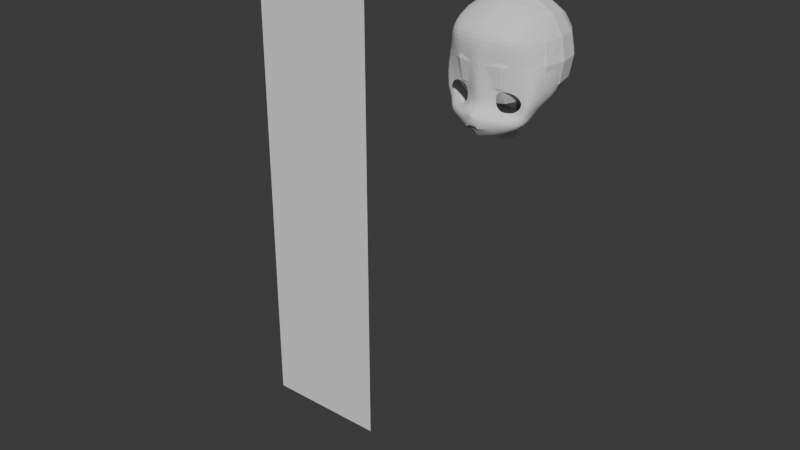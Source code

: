 # Source: WithLecture_1120.blend  (saved by Blender 5.2.44; exported with 4.5.12 LTS)
import bpy
from mathutils import Matrix  # noqa: F401  (used for matrix-valued properties, if any)

bpy.ops.wm.read_factory_settings(use_empty=True)
scene = bpy.context.scene
scene.name = 'Scene'

# ---- collections
col_collection = bpy.data.collections.new('Collection'); scene.collection.children.link(col_collection)

# ---- world
world_world = bpy.data.worlds.new('World'); scene.world = world_world
world_world.use_nodes = True; world_world.node_tree.nodes.clear()
_N = world_world.node_tree.nodes; _L = world_world.node_tree.links
n0 = _N.new('ShaderNodeOutputWorld'); n0.name = 'World Output'; n0.location = (200, 100)
n1 = _N.new('ShaderNodeBackground'); n1.name = 'Background'; n1.location = (-200, 100)
n1.inputs[0].default_value = (0.05088, 0.05088, 0.05088, 1.0)
_L.new(n1.outputs[0], n0.inputs[0])
n0.is_active_output = True
world_world.color = (0.05088, 0.05088, 0.05088)
world_world.sun_shadow_jitter_overblur = 0.0

# ---- meshes
me_plane = bpy.data.meshes.new('Plane')
me_plane.from_pydata([(-1.0, 0.0, -4.371e-08), (1.0, 0.0, -4.371e-08), (-1.0, 2.0, -4.371e-08), (1.0, 2.0, -4.371e-08)], [], [(0, 1, 3, 2)])
_uv = me_plane.uv_layers.new(name='UVMap')
_uv.uv.foreach_set('vector', [0.0, 0.0, 1.0, 0.0, 1.0, 1.0, 0.0, 1.0])
me_plane.update()
me_circle = bpy.data.meshes.new('Circle')
me_circle.from_pydata([(-0.01469, 0.1651, 0.63), (-0.125, 0.1345, 0.6348), (-0.1469, 0.005183, 0.6348), (-0.1086, -0.0827, 0.6169), (0.003919, -0.1062, 0.5946), (0.0922, -0.09479, 0.553), (0.1824, 0.02419, 0.5491), (0.1095, 0.1242, 0.5642), (-0.01814, 0.214, 0.6362), (-0.1798, 0.1723, 0.664), (-0.2066, 0.0001983, 0.6611), (-0.1886, -0.08943, 0.6983), (0.02461, -0.1521, 0.6411), (0.2116, -0.1558, 0.5323), (0.2899, 0.02561, 0.5201), (0.1479, 0.1593, 0.5567), (-0.3344, -0.2803, 0.8061), (-0.2999, -0.2794, 0.8061), (-0.256, -0.289, 0.8063), (-0.2863, -0.2967, 0.8061), (-0.3344, -0.2985, 0.8061), (-0.3344, -0.2518, 0.831), (-0.2779, -0.2513, 0.8313), (-0.137, -0.2885, 0.7455), (-0.2221, -0.3506, 0.7326), (-0.3344, -0.3875, 0.7342), (-0.3344, 0.1632, 0.7572), (-0.3344, 0.0001984, 0.7225), (-0.3344, -0.07388, 0.7362), (-0.2448, -0.1416, 0.8331), (-0.3344, -0.1208, 0.8629), (0.05162, -0.374, 0.5657), (-0.3344, -0.4868, 0.6418), (-0.1451, -0.4457, 0.6078), (0.01455, -0.1978, 0.6981), (0.1894, -0.2741, 0.5609), (0.2116, -0.1129, 0.2769), (0.2899, 0.04168, 0.2682), (0.04787, -0.316, 0.3081), (-0.3344, -0.4671, 0.5247), (-0.1418, -0.4067, 0.4308), (0.1553, -0.2115, 0.29), (0.01388, 0.567, 0.6811), (-0.1646, 0.5555, 0.7208), (0.228, 0.5151, 0.5325), (-0.3344, 0.5464, 0.7572), (0.2866, 0.2573, 0.4808), (0.3241, 0.2724, 0.2642), (-0.3344, -0.1055, 0.8153), (-0.3344, -0.1746, 0.8486), (-0.3081, -0.1288, 0.8523), (-0.306, -0.1129, 0.8092), (-0.3089, -0.1675, 0.8468), (-0.3104, -0.2976, 0.8061), (-0.3115, -0.3799, 0.7339), (-0.2856, -0.474, 0.633), (-0.2655, -0.4482, 0.5016), (-0.06238, -0.1029, 0.6093), (-0.0953, -0.1278, 0.6851), (-0.2751, -0.282, 0.8062), (-0.2446, -0.2586, 0.8144), (-0.1167, -0.168, 0.7706), (0.06564, 0.8847, 0.5508), (-0.1646, 0.9621, 0.541), (-0.3344, 0.9675, 0.5781), (0.07844, 1.055, 0.05987), (-0.1646, 1.144, 0.03301), (-0.3344, 1.168, 0.06146), (0.05497, 0.877, -0.3747), (-0.1646, 0.913, -0.4283), (-0.3344, 0.95, -0.4346), (-0.00545, 0.4575, -0.5645), (-0.1646, 0.443, -0.6314), (-0.3344, 0.4717, -0.6556), (0.007856, -0.0008602, -0.3922), (-0.1643, -0.03838, -0.4417), (-0.3344, -0.07614, -0.4648), (0.3648, 0.452, 0.003067), (0.2981, 0.02584, 0.04202), (-0.1322, 0.8071, 0.7438), (-0.3344, 0.8066, 0.7821), (0.07663, 0.7694, 0.701), (-0.1315, 0.718, -0.6221), (-0.3344, 0.7521, -0.6401), (0.07513, 0.7194, -0.5275), (0.3491, 0.7697, 0.01214), (-0.1572, 1.118, 0.1856), (-0.3344, 1.138, 0.2167), (0.08974, 1.029, 0.2145), (0.335, 0.4747, 0.2434), (0.3135, 0.768, 0.2263), (-0.16, 1.045, -0.2057), (-0.3344, 1.077, -0.1947), (0.07497, 0.9822, -0.1672), (0.1961, 0.453, -0.2671), (0.1628, 0.02457, -0.2016), (0.2258, 0.7731, -0.217), (-0.3344, 1.087, 0.4023), (0.2266, 0.7488, 0.4982), (-0.1522, 1.073, 0.368), (0.09087, 0.9832, 0.3974), (-0.1569, 0.1827, -0.5989), (-0.3344, 0.1833, -0.627), (0.01348, 0.2147, -0.5481), (0.3579, 0.2296, 0.008029), (0.2053, 0.2297, -0.2503), (-0.3344, -0.5559, -0.05599), (-0.3344, -0.2754, -0.007326), (-0.2391, -0.568, -0.01345), (-0.2174, -0.2988, 0.03988), (-0.1949, -0.5941, 0.0782), (-0.1609, -0.3517, 0.1467), (-0.2136, -0.6131, 0.1453), (-0.184, -0.3899, 0.2238), (-0.2647, -0.6271, 0.1944), (-0.2472, -0.4179, 0.2802), (-0.3344, -0.6322, 0.2124), (-0.3344, -0.4281, 0.3008), (-0.3344, -0.2128, -0.1073), (-0.1958, -0.2344, -0.04491), (-0.07802, -0.3021, 0.1531), (-0.1555, -0.3877, 0.2487), (-0.2407, -0.4276, 0.3205), (-0.3344, -0.4422, 0.3479), (-0.1895, -0.1489, -0.2798), (-0.3344, -0.1583, -0.3268), (0.1353, -0.1177, 0.08185), (0.02662, -0.1154, -0.09697), (-0.06436, -0.09376, -0.2489), (-0.1926, -0.1916, -0.1623), (-0.3344, -0.1856, -0.217), (0.03507, -0.2028, 0.1127), (-0.08557, -0.1733, -0.07026), (-0.1053, -0.1626, -0.1694)], [], [(7, 6, 14, 15), (5, 4, 12, 13), (3, 2, 10, 11), (1, 0, 8, 9), (0, 7, 15, 8), (6, 5, 13, 14), (57, 3, 11, 58), (2, 1, 9, 10), (18, 19, 24, 23), (16, 17, 22, 21), (53, 20, 25, 54), (59, 18, 23, 60), (11, 10, 27, 28), (10, 9, 26, 27), (11, 51, 50, 29), (22, 29, 50, 52), (35, 34, 23, 31), (55, 54, 25, 32), (31, 23, 24, 33), (60, 61, 29, 22), (13, 12, 34, 35), (58, 11, 29, 61), (31, 33, 40, 38), (13, 35, 41, 36), (55, 32, 39, 56), (14, 13, 36, 37), (35, 31, 38, 41), (26, 9, 43, 45), (8, 15, 44, 42), (9, 8, 42, 43), (46, 44, 15, 14), (47, 46, 14, 37), (50, 51, 48, 30), (48, 51, 11, 28), (52, 50, 30, 49), (49, 21, 22, 52), (33, 55, 56, 40), (33, 24, 54, 55), (19, 53, 54, 24), (12, 58, 61, 34), (23, 34, 61, 60), (17, 59, 60, 22), (4, 57, 58, 12), (80, 79, 63, 64), (87, 86, 66, 67), (86, 88, 65, 66), (92, 91, 69, 70), (91, 93, 68, 69), (79, 81, 62, 63), (83, 82, 72, 73), (102, 101, 75, 76), (101, 103, 74, 75), (82, 84, 71, 72), (98, 100, 62, 81), (105, 94, 77, 104), (96, 94, 71, 84), (93, 96, 84, 68), (44, 98, 81, 42), (69, 68, 84, 82), (70, 69, 82, 83), (43, 42, 81, 79), (45, 43, 79, 80), (77, 85, 90, 89), (85, 65, 88, 90), (99, 100, 88, 86), (97, 99, 86, 87), (65, 85, 96, 93), (85, 77, 94, 96), (103, 71, 94, 105), (66, 65, 93, 91), (67, 66, 91, 92), (64, 63, 99, 97), (63, 62, 100, 99), (89, 90, 98, 44), (90, 88, 100, 98), (44, 46, 47, 89), (74, 103, 105, 95), (95, 105, 104, 78), (72, 71, 103, 101), (73, 72, 101, 102), (104, 77, 89, 47), (78, 104, 47, 37), (106, 107, 109, 108), (108, 109, 111, 110), (110, 111, 113, 112), (112, 113, 115, 114), (114, 115, 117, 116), (111, 109, 119, 120), (109, 107, 118, 119), (117, 115, 122, 123), (115, 113, 121, 122), (113, 111, 120, 121), (129, 119, 118, 130), (131, 120, 119, 132), (75, 124, 125, 76), (78, 126, 127, 95), (36, 126, 78, 37), (128, 133, 129, 124), (74, 95, 127, 128), (74, 128, 124, 75), (39, 123, 122, 56), (56, 122, 121, 40), (40, 121, 120, 38), (127, 132, 133, 128), (126, 131, 132, 127), (124, 129, 130, 125), (119, 129, 133, 132), (41, 131, 126, 36), (38, 120, 131, 41)])
_uv = me_circle.uv_layers.new(name='UVMap')
_uv.uv.foreach_set('vector', [0.0, 0.0, 0.0, 0.0, 0.0, 0.0, 0.0, 0.0, 0.0, 0.0, 0.0, 0.0, 0.0, 0.0, 0.0, 0.0, 0.0, 0.0, 0.0, 0.0, 0.0, 0.0, 0.0, 0.0, 0.0, 0.0, 0.0, 0.0, 0.0, 0.0, 0.0, 0.0, 0.0, 0.0, 0.0, 0.0, 0.0, 0.0, 0.0, 0.0, 0.0, 0.0, 0.0, 0.0, 0.0, 0.0, 0.0, 0.0, 0.0, 0.0, 0.0, 0.0, 0.0, 0.0, 0.0, 0.0, 0.0, 0.0, 0.0, 0.0, 0.0, 0.0, 0.0, 0.0, 0.0, 0.0, 0.0, 0.0, 0.0, 0.0, 0.0, 0.0, 0.0, 0.0, 0.0, 0.0, 0.0, 0.0, 0.0, 0.0, 0.0, 0.0, 0.0, 0.0, 0.0, 0.0, 0.0, 0.0, 0.0, 0.0, 0.0, 0.0, 0.0, 0.0, 0.0, 0.0, 0.0, 0.0, 0.0, 0.0, 0.0, 0.0, 0.0, 0.0, 0.0, 0.0, 0.0, 0.0, 0.0, 0.0, 0.0, 0.0, 0.0, 0.0, 0.0, 0.0, 0.0, 0.0, 0.0, 0.0, 0.0, 0.0, 0.0, 0.0, 0.0, 0.0, 0.0, 0.0, 0.0, 0.0, 0.0, 0.0, 0.0, 0.0, 0.0, 0.0, 0.0, 0.0, 0.0, 0.0, 0.0, 0.0, 0.0, 0.0, 0.0, 0.0, 0.0, 0.0, 0.0, 0.0, 0.0, 0.0, 0.0, 0.0, 0.0, 0.0, 0.0, 0.0, 0.0, 0.0, 0.0, 0.0, 0.0, 0.0, 0.0, 0.0, 0.0, 0.0, 0.0, 0.0, 0.0, 0.0, 0.0, 0.0, 0.0, 0.0, 0.0, 0.0, 0.0, 0.0, 0.0, 0.0, 0.0, 0.0, 0.0, 0.0, 0.0, 0.0, 0.0, 0.0, 0.0, 0.0, 0.0, 0.0, 0.0, 0.0, 0.0, 0.0, 0.02351, 0.04031, 0.0, 0.0, 0.0, 0.0, 0.0, 0.0, 0.0, 0.0, 0.0, 0.0, 0.0, 0.0, 0.0, 0.0, 0.0, 0.0, 0.0, 0.0, 0.0, 0.0, 0.0, 0.0, 0.0, 0.0, 0.0, 0.0, 0.0, 0.0, 0.0, 0.0, 0.0, 0.0, 0.0, 0.0, 0.0, 0.0, 0.0, 0.0, 0.0, 0.0, 0.0, 0.0, 0.0, 0.0, 0.0, 0.0, 0.0, 0.0, 0.0, 0.0, 0.0, 0.0, 0.0, 0.0, 0.0, 0.0, 0.0, 0.0, 0.0, 0.0, 0.0, 0.0, 0.0, 0.0, 0.0, 0.0, 0.0, 0.0, 0.0, 0.0, 0.0, 0.0, 0.0, 0.0, 0.0, 0.0, 0.0, 0.0, 0.0, 0.0, 0.0, 0.0, 0.0, 0.0, 0.0, 0.0, 0.0, 0.0, 0.0, 0.0, 0.0, 0.0, 0.02351, 0.04031, 0.0, 0.0, 0.0, 0.0, 0.0, 0.0, 0.0, 0.0, 0.0, 0.0, 0.0, 0.0, 0.0, 0.0, 0.0, 0.0, 0.0, 0.0, 0.0, 0.0, 0.0, 0.0, 0.0, 0.0, 0.0, 0.0, 0.0, 0.0, 0.0, 0.0, 0.0, 0.0, 0.0, 0.0, 0.0, 0.0, 0.0, 0.0, 0.0, 0.0, 0.0, 0.0, 0.0, 0.0, 0.0, 0.0, 0.0, 0.0, 0.0, 0.0, 0.0, 0.0, 0.0, 0.0, 0.0, 0.0, 0.0, 0.0, 0.0, 0.0, 0.0, 0.0, 0.0, 0.0, 0.0, 0.0, 0.0, 0.0, 0.0, 0.0, 0.0, 0.0, 0.0, 0.0, 0.0, 0.0, 0.0, 0.0, 0.0, 0.0, 0.0, 0.0, 0.0, 0.0, 0.0, 0.0, 0.0, 0.0, 0.0, 0.0, 0.0, 0.0, 0.0, 0.0, 0.0, 0.0, 0.0, 0.0, 0.0, 0.0, 0.0, 0.0, 0.0, 0.0, 0.0, 0.0, 0.0, 0.0, 0.0, 0.0, 0.0, 0.0, 0.0, 0.0, 0.0, 0.0, 0.0, 0.0, 0.0, 0.0, 0.0, 0.0, 0.0, 0.0, 0.0, 0.0, 0.0, 0.0, 0.0, 0.0, 0.0, 0.0, 0.0, 0.0, 0.0, 0.0, 0.0, 0.0, 0.0, 0.0, 0.0, 0.0, 0.0, 0.0, 0.0, 0.0, 0.0, 0.0, 0.0, 0.0, 0.0, 0.0, 0.0, 0.0, 0.0, 0.0, 0.0, 0.0, 0.0, 0.0, 0.0, 0.0, 0.0, 0.0, 0.0, 0.0, 0.0, 0.0, 0.0, 0.0, 0.0, 0.0, 0.0, 0.0, 0.0, 0.0, 0.0, 0.0, 0.0, 0.0, 0.0, 0.0, 0.0, 0.0, 0.0, 0.0, 0.0, 0.0, 0.0, 0.0, 0.0, 0.0, 0.0, 0.0, 0.0, 0.0, 0.0, 0.0, 0.0, 0.0, 0.0, 0.0, 0.0, 0.0, 0.0, 0.0, 0.0, 0.0, 0.0, 0.0, 0.0, 0.0, 0.0, 0.0, 0.0, 0.0, 0.0, 0.0, 0.0, 0.0, 0.0, 0.0, 0.0, 0.0, 0.0, 0.0, 0.0, 0.0, 0.0, 0.0, 0.0, 0.0, 0.0, 0.0, 0.0, 0.0, 0.0, 0.0, 0.0, 0.0, 0.0, 0.0, 0.0, 0.0, 0.0, 0.0, 0.0, 0.0, 0.0, 0.0, 0.0, 0.0, 0.0, 0.0, 0.0, 0.0, 0.0, 0.0, 0.0, 0.0, 0.0, 0.0, 0.0, 0.0, 0.0, 0.0, 0.0, 0.0, 0.0, 0.0, 0.0, 0.0, 0.0, 0.0, 0.0, 0.0, 0.0, 0.0, 0.0, 0.0, 0.0, 0.0, 0.0, 0.0, 0.0, 0.0, 0.0, 0.0, 0.0, 0.0, 0.0, 0.0, 0.0, 0.0, 0.0, 0.0, 0.0, 0.0, 0.0, 0.0, 0.0, 0.0, 0.0, 0.0, 0.0, 0.0, 0.0, 0.0, 0.0, 0.0, 0.0, 0.0, 0.0, 0.0, 0.0, 0.0, 0.0, 0.0, 0.0, 0.0, 0.0, 0.0, 0.0, 0.0, 0.0, 0.0, 0.0, 0.0, 0.0, 0.0, 0.0, 0.0, 0.0, 0.0, 0.0, 0.0, 0.0, 0.0, 0.0, 0.0, 0.0, 0.0, 0.0, 0.0, 0.0, 0.0, 0.0, 0.0, 0.0, 0.0, 0.0, 0.0, 0.0, 0.0, 0.0, 0.0, 0.0, 0.0, 0.0, 0.0, 0.0, 0.0, 1.0, 0.0, 0.9992, 0.9175, 0.9146, 0.9175, 0.9167, 0.0, 0.8333, 0.0, 0.8305, 0.9175, 0.7471, 0.9175, 0.75, 0.0, 0.75, 0.0, 0.7471, 0.9175, 0.6624, 0.962, 0.6667, 0.0, 0.6667, 0.0, 0.6624, 0.962, 0.5827, 0.9611, 0.5833, 0.0, 0.5833, 0.0, 0.5827, 0.9611, 0.5, 0.9613, 0.5, 0.0, 0.7471, 0.9175, 0.8305, 0.9175, 0.7738, 0.9233, 0.5663, 0.7615, 0.9146, 0.9175, 0.9992, 0.9175, 0.8813, 0.8813, 0.8249, 0.8854, 0.5, 0.9613, 0.5827, 0.9611, 0.5833, 1.0, 0.5, 1.0, 0.5827, 0.9611, 0.6624, 0.962, 0.6649, 1.002, 0.5833, 1.0, 0.6624, 0.962, 0.7471, 0.9175, 0.5663, 0.7615, 0.6649, 1.002, 0.5816, 0.6266, 0.8249, 0.8854, 0.8813, 0.8813, 0.6041, 0.6041, 0.4223, 0.5662, 0.5663, 0.7615, 0.7738, 0.9233, 0.5657, 0.6762, 0.0, 0.0, 0.3382, 0.3678, 0.3269, 0.3269, 0.0, 0.0, 0.0, 0.0, 0.2848, 0.3797, 0.3577, 0.4292, 0.0, 0.0, 0.0, 0.0, 0.2848, 0.3797, 0.0, 0.0, 0.0, 0.0, 0.02643, 0.03171, 0.01118, 0.01342, 0.5816, 0.6266, 0.3382, 0.3678, 0.0, 0.0, 0.0, 0.0, 0.3577, 0.4292, 0.02643, 0.03171, 0.0, 0.0, 0.02643, 0.03171, 0.3382, 0.3678, 0.0, 0.0, 0.0, 0.0, 0.5, 1.0, 0.5833, 1.0, 0.02351, 0.04031, 0.02351, 0.04031, 0.0, 0.0, 0.0, 0.0, 0.0, 0.0, 0.0, 0.0, 0.0, 0.0, 0.5663, 0.7615, 0.0, 0.0, 0.3577, 0.4292, 0.5657, 0.6762, 0.01118, 0.01342, 0.02643, 0.03171, 0.2848, 0.3797, 0.4223, 0.5662, 0.5657, 0.6762, 0.3577, 0.4292, 0.3382, 0.3678, 0.5816, 0.6266, 0.6041, 0.6041, 0.3269, 0.3269, 0.7738, 0.9233, 0.5816, 0.6266, 0.01118, 0.01342, 0.5657, 0.6762, 0.0, 0.0, 0.4223, 0.5662, 0.2848, 0.3797, 0.0, 0.0, 0.0, 0.0, 0.5663, 0.7615, 0.4223, 0.5662, 0.0, 0.0])
me_circle.update()
me_cube = bpy.data.meshes.new('Cube')
me_cube.from_pydata([(-1.0, -1.0, -1.0), (-1.0, -1.0, 1.0), (-1.0, 1.0, -1.0), (-1.0, 1.0, 1.0), (1.0, -1.0, -1.0), (1.0, -1.0, 1.0), (1.0, 1.0, -1.0), (1.0, 1.0, 1.0)], [], [(0, 1, 3, 2), (2, 3, 7, 6), (6, 7, 5, 4), (4, 5, 1, 0), (2, 6, 4, 0), (7, 3, 1, 5)])
_uv = me_cube.uv_layers.new(name='UVMap')
_uv.uv.foreach_set('vector', [0.375, 0.0, 0.625, 0.0, 0.625, 0.25, 0.375, 0.25, 0.375, 0.25, 0.625, 0.25, 0.625, 0.5, 0.375, 0.5, 0.375, 0.5, 0.625, 0.5, 0.625, 0.75, 0.375, 0.75, 0.375, 0.75, 0.625, 0.75, 0.625, 1.0, 0.375, 1.0, 0.125, 0.5, 0.375, 0.5, 0.375, 0.75, 0.125, 0.75, 0.625, 0.5, 0.875, 0.5, 0.875, 0.75, 0.625, 0.75])
me_cube.update()

# ---- objects
ob_empty = bpy.data.objects.new('Empty', None)
ob_plane = bpy.data.objects.new('Plane', me_plane)
ob_empty_001 = bpy.data.objects.new('Empty.001', None)
ob_circle = bpy.data.objects.new('Circle', me_circle)
ob_planeaxis = bpy.data.objects.new('PlaneAxis', None)
ob_standardcube = bpy.data.objects.new('StandardCube', me_cube)

# ---- transforms, parenting, visibility, modifiers, constraints
ob_empty.location = (0.0, 0.2915, 0.604)
ob_empty.rotation_euler = (1.571, -0.0, -0.0)
ob_empty.scale = (0.28, 0.28, 0.28)
ob_empty.empty_display_type = 'IMAGE'
ob_empty.empty_display_size = 5.0
ob_empty.use_empty_image_alpha = True
ob_empty.empty_image_side = 'FRONT'
ob_empty.color = (1.0, 1.0, 1.0, 0.25)
ob_plane.location = (-0.5167, 0.0, 0.0)
ob_plane.rotation_euler = (1.571, 0.0, 0.0)
ob_plane.scale = (0.15, 0.6, 1.0)
ob_empty_001.location = (-0.4395, 0.0, 0.604)
ob_empty_001.rotation_euler = (1.571, -0.0, 1.571)
ob_empty_001.scale = (0.28, 0.28, 0.28)
ob_empty_001.empty_display_type = 'IMAGE'
ob_empty_001.empty_display_size = 5.0
ob_empty_001.use_empty_image_alpha = True
ob_empty_001.empty_image_side = 'FRONT'
ob_empty_001.color = (1.0, 1.0, 1.0, 0.25)
ob_circle.location = (0.05226, 7.888e-09, 0.9776)
ob_circle.rotation_euler = (1.571, 0.0, 0.0)
ob_circle.scale = (0.1563, 0.1563, 0.1563)
_m = ob_circle.modifiers.new('Mirror', 'MIRROR')
_m.use_clip = True
_m.mirror_object = ob_planeaxis
_m = ob_circle.modifiers.new('Subdivision', 'SUBSURF')
ob_planeaxis.location = (0.0, 0.0, 0.8788)
ob_standardcube.location = (1.148e-18, -0.006276, 1.048)
ob_standardcube.scale = (0.1313, 0.1313, 0.1313)
ob_standardcube.display_type = 'WIRE'
_m = ob_standardcube.modifiers.new('Subdivision', 'SUBSURF')
_m.levels = 2
_m.show_only_control_edges = False

# ---- collection membership
col_collection.objects.link(ob_empty)
col_collection.objects.link(ob_plane)
col_collection.objects.link(ob_empty_001)
col_collection.objects.link(ob_circle)
col_collection.objects.link(ob_planeaxis)
col_collection.objects.link(ob_standardcube)

# ---- scene / render settings (as saved in the file)
scene.frame_start = 1; scene.frame_end = 250; scene.frame_set(1)
scene.render.engine = 'BLENDER_EEVEE_NEXT'
scene.render.bake_bias = 0.0
scene.render.bake_samples = 0
scene.render.compositor_device = 'GPU'
scene.eevee.use_volume_custom_range = False
scene.eevee.fast_gi_thickness_near = 0.1
scene.eevee.fast_gi_thickness_far = 0.0
scene.eevee.ray_tracing_options.screen_trace_thickness = 0.1
bpy.context.view_layer.update()

# ---- added for rendering (the .blend has no active camera and no usable light): camera, sun
cam_auto = bpy.data.cameras.new('AutoCamera')
cam_auto.lens = 50.0
cam_auto.sensor_width = 36.0
cam_auto.clip_end = 1000.0
ob_auto_camera = bpy.data.objects.new('AutoCamera', cam_auto)
scene.collection.objects.link(ob_auto_camera)
ob_auto_camera.location = (1.08754, -1.63258, 1.6842)
ob_auto_camera.rotation_euler = (1.09748, -7.21219e-08, 0.694738)
scene.camera = ob_auto_camera
light_auto_sun = bpy.data.lights.new('AutoSun', 'SUN')
light_auto_sun.energy = 3.0
light_auto_sun.angle = 0.0523599
ob_auto_sun = bpy.data.objects.new('AutoSun', light_auto_sun)
scene.collection.objects.link(ob_auto_sun)
ob_auto_sun.rotation_euler = (0.872665, 0.174533, 0.523599)
bpy.context.view_layer.update()
